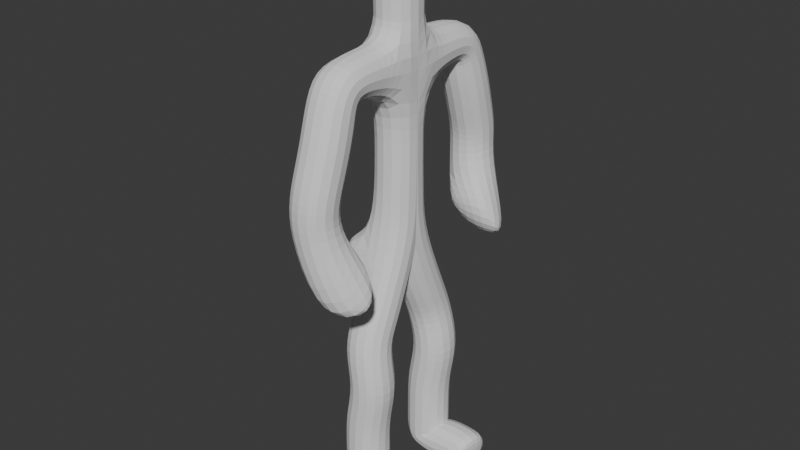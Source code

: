 # Source: Personnage1.blend  (saved by Blender 4.3.34; exported with 4.5.12 LTS)
import bpy
from mathutils import Matrix  # noqa: F401  (used for matrix-valued properties, if any)

bpy.ops.wm.read_factory_settings(use_empty=True)
scene = bpy.context.scene
scene.name = 'Scene'

# ---- collections
col_collection = bpy.data.collections.new('Collection'); scene.collection.children.link(col_collection)

# ---- world
world_world = bpy.data.worlds.new('World'); scene.world = world_world
world_world.use_nodes = True; world_world.node_tree.nodes.clear()
_N = world_world.node_tree.nodes; _L = world_world.node_tree.links
n0 = _N.new('ShaderNodeOutputWorld'); n0.name = 'World Output'; n0.location = (300, 300)
n1 = _N.new('ShaderNodeBackground'); n1.name = 'Background'; n1.location = (10, 300)
n1.inputs[0].default_value = (0.05088, 0.05088, 0.05088, 1.0)
_L.new(n1.outputs[0], n0.inputs[0])
n0.is_active_output = True
world_world.color = (0.05088, 0.05088, 0.05088)
world_world.sun_shadow_jitter_overblur = 0.0

# ---- meshes
me_plan_001 = bpy.data.meshes.new('Plan.001')
me_plan_001.from_pydata([(6.652e-16, -0.007911, 4.648), (2.67e-16, 0.02373, 2.855), (0.0, 0.5241, 0.0), (0.0, 0.5241, 1.653), (6.669e-16, 0.8954, 4.656), (4.223e-16, 1.23, 3.555), (3.414e-16, 1.199, 3.19), (6.652e-16, -0.007911, 5.973), (0.5449, 0.5241, 0.0), (6.652e-16, -0.007911, 5.26), (6.652e-16, -0.007911, 4.954), (4.661e-16, 0.007911, 3.752), (5.656e-16, 0.0, 4.2), (6.66e-16, 0.5405, 4.652), (1.335e-16, 0.2709, 2.254), (0.0, 0.5241, 0.8263), (0.02013, 1.063, 4.105), (0.1111, 0.5241, 1.239), (2.003e-16, 0.1473, 2.555), (-0.5137, 0.18, 2.468), (0.2808, 1.232, 2.783), (0.3131, 0.9122, 2.647), (0.2684, 1.122, 2.472), (0.6605, 0.499, -0.02841), (0.0, 0.5241, 0.4132), (0.0, 0.5241, 0.2066), (0.0, 0.5241, 0.1033)], [(13, 4), (12, 0), (18, 1), (17, 3), (16, 5), (5, 6), (9, 7), (8, 2), (10, 9), (0, 10), (1, 11), (11, 12), (0, 13), (3, 14), (24, 15), (4, 16), (15, 17), (14, 18), (18, 19), (6, 20), (20, 21), (20, 22), (23, 8), (25, 24), (26, 25), (2, 26)], [])
_uv = me_plan_001.uv_layers.new(name='CarteUV')
_uv.uv.foreach_set('vector', [])
me_plan_001.update()

# ---- objects
ob_plan = bpy.data.objects.new('Plan', me_plan_001)

# ---- transforms, parenting, visibility, modifiers, constraints
ob_plan.location = (0.0, 0.0, 0.0)
_m = ob_plan.modifiers.new('Peau', 'SKIN')
_m.use_x_symmetry = False
_m.use_z_symmetry = True
_m = ob_plan.modifiers.new('Miroir', 'MIRROR')
_m.use_axis = (False, True, False)
_m = ob_plan.modifiers.new('Subdivision', 'SUBSURF')
_m.levels = 2

# ---- collection membership
col_collection.objects.link(ob_plan)

# ---- scene / render settings (as saved in the file)
scene.frame_start = 1; scene.frame_end = 250; scene.frame_set(1)
scene.render.engine = 'BLENDER_EEVEE_NEXT'
bpy.context.view_layer.update()

# ---- added for rendering (the .blend has no active camera and no usable light): camera, sun
cam_auto = bpy.data.cameras.new('AutoCamera')
cam_auto.lens = 50.0
cam_auto.sensor_width = 36.0
cam_auto.clip_end = 1000.0
ob_auto_camera = bpy.data.objects.new('AutoCamera', cam_auto)
scene.collection.objects.link(ob_auto_camera)
ob_auto_camera.location = (6.45705, -7.73735, 8.04939)
ob_auto_camera.rotation_euler = (1.09748, -7.21219e-08, 0.694738)
scene.camera = ob_auto_camera
light_auto_sun = bpy.data.lights.new('AutoSun', 'SUN')
light_auto_sun.energy = 3.0
light_auto_sun.angle = 0.0523599
ob_auto_sun = bpy.data.objects.new('AutoSun', light_auto_sun)
scene.collection.objects.link(ob_auto_sun)
ob_auto_sun.rotation_euler = (0.872665, 0.174533, 0.523599)
bpy.context.view_layer.update()
